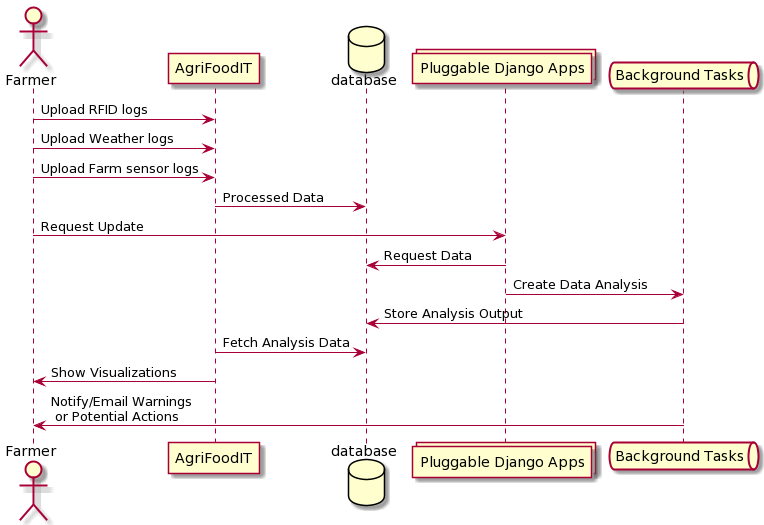

The diagram above was rendered by PlantUML. Its source (embedded in the PNG):
@startuml
actor Farmer
participant AgriFoodIT as main
database database as db
collections "Pluggable Django Apps" as apps
queue "Background Tasks" as celery

Farmer -> main : Upload RFID logs
Farmer -> main : Upload Weather logs
Farmer -> main : Upload Farm sensor logs
main -> db : Processed Data
Farmer -> apps : Request Update
apps -> db : Request Data
apps -> celery : Create Data Analysis
celery -> db : Store Analysis Output
main -> db : Fetch Analysis Data
main -> Farmer : Show Visualizations
celery -> Farmer : Notify/Email Warnings\n or Potential Actions

@enduml